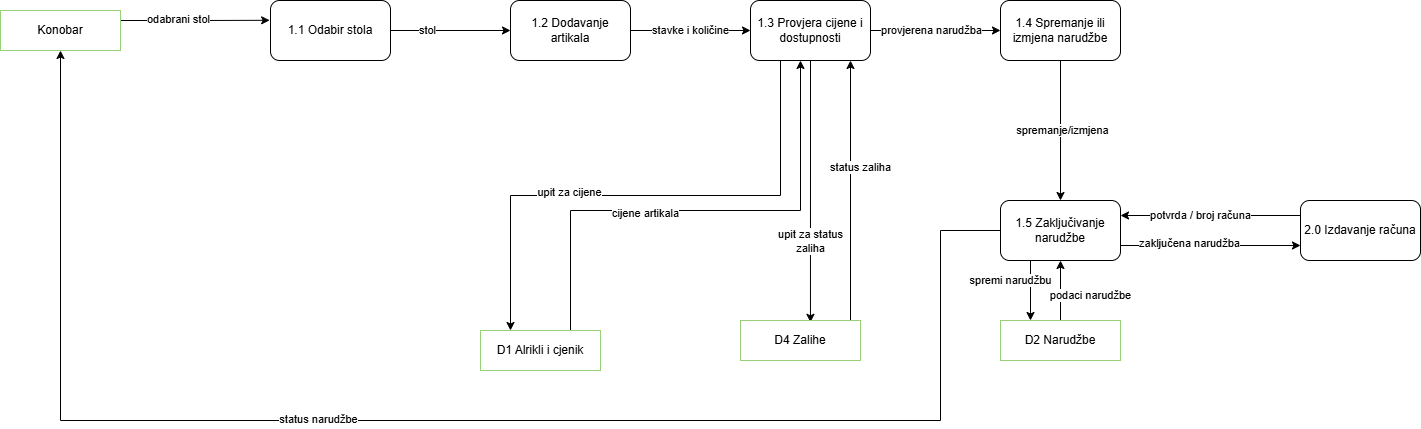

The diagram above was exported from draw.io. Its source (the exported page's mxGraphModel, read from the mxfile embedded in the PNG):
<mxGraphModel dx="1712" dy="954" grid="1" gridSize="10" guides="1" tooltips="1" connect="1" arrows="1" fold="1" page="1" pageScale="1" pageWidth="827" pageHeight="1169" math="0" shadow="0">
  <root>
    <mxCell id="0" />
    <mxCell id="1" parent="0" />
    <mxCell id="L2hmMty6fUn8PyDi09K_-3" edge="1" parent="1" source="L2hmMty6fUn8PyDi09K_-1" style="edgeStyle=orthogonalEdgeStyle;rounded=0;orthogonalLoop=1;jettySize=auto;html=1;exitX=1;exitY=0.25;exitDx=0;exitDy=0;entryX=-0.007;entryY=0.33;entryDx=0;entryDy=0;entryPerimeter=0;" target="L2hmMty6fUn8PyDi09K_-2">
      <mxGeometry relative="1" as="geometry">
        <Array as="points" />
        <mxPoint x="290" y="311" as="targetPoint" />
      </mxGeometry>
    </mxCell>
    <mxCell id="L2hmMty6fUn8PyDi09K_-4" connectable="0" parent="L2hmMty6fUn8PyDi09K_-3" style="edgeLabel;html=1;align=center;verticalAlign=middle;resizable=0;points=[];" value="odabrani stol" vertex="1">
      <mxGeometry relative="1" x="-0.3586" y="1" as="geometry">
        <mxPoint x="10" as="offset" />
      </mxGeometry>
    </mxCell>
    <mxCell id="L2hmMty6fUn8PyDi09K_-1" parent="1" style="rounded=0;whiteSpace=wrap;html=1;strokeColor=#97D077;" value="Konobar" vertex="1">
      <mxGeometry height="40" width="120" x="40" y="300" as="geometry" />
    </mxCell>
    <mxCell id="L2hmMty6fUn8PyDi09K_-19" edge="1" parent="1" source="L2hmMty6fUn8PyDi09K_-2" style="edgeStyle=orthogonalEdgeStyle;rounded=0;orthogonalLoop=1;jettySize=auto;html=1;exitX=1;exitY=0.5;exitDx=0;exitDy=0;entryX=0;entryY=0.5;entryDx=0;entryDy=0;" target="L2hmMty6fUn8PyDi09K_-5">
      <mxGeometry relative="1" as="geometry" />
    </mxCell>
    <mxCell id="L2hmMty6fUn8PyDi09K_-20" connectable="0" parent="L2hmMty6fUn8PyDi09K_-19" style="edgeLabel;html=1;align=center;verticalAlign=middle;resizable=0;points=[];" value="stol" vertex="1">
      <mxGeometry relative="1" x="-0.3822" y="-2" as="geometry">
        <mxPoint y="-2" as="offset" />
      </mxGeometry>
    </mxCell>
    <mxCell id="L2hmMty6fUn8PyDi09K_-2" parent="1" style="rounded=1;whiteSpace=wrap;html=1;" value="1.1 Odabir stola" vertex="1">
      <mxGeometry height="60" width="120" x="310" y="290" as="geometry" />
    </mxCell>
    <mxCell id="L2hmMty6fUn8PyDi09K_-21" edge="1" parent="1" source="L2hmMty6fUn8PyDi09K_-5" style="edgeStyle=orthogonalEdgeStyle;rounded=0;orthogonalLoop=1;jettySize=auto;html=1;exitX=1;exitY=0.5;exitDx=0;exitDy=0;entryX=0;entryY=0.5;entryDx=0;entryDy=0;" target="L2hmMty6fUn8PyDi09K_-6">
      <mxGeometry relative="1" as="geometry" />
    </mxCell>
    <mxCell id="L2hmMty6fUn8PyDi09K_-22" connectable="0" parent="L2hmMty6fUn8PyDi09K_-21" style="edgeLabel;html=1;align=center;verticalAlign=middle;resizable=0;points=[];" value="stavke i količine" vertex="1">
      <mxGeometry relative="1" x="-0.4741" y="1" as="geometry">
        <mxPoint x="28" y="1" as="offset" />
      </mxGeometry>
    </mxCell>
    <mxCell id="L2hmMty6fUn8PyDi09K_-5" parent="1" style="rounded=1;whiteSpace=wrap;html=1;" value="1.2 Dodavanje artikala" vertex="1">
      <mxGeometry height="60" width="120" x="550" y="290" as="geometry" />
    </mxCell>
    <mxCell id="L2hmMty6fUn8PyDi09K_-23" edge="1" parent="1" source="L2hmMty6fUn8PyDi09K_-6" style="edgeStyle=orthogonalEdgeStyle;rounded=0;orthogonalLoop=1;jettySize=auto;html=1;exitX=1;exitY=0.5;exitDx=0;exitDy=0;entryX=0;entryY=0.5;entryDx=0;entryDy=0;" target="L2hmMty6fUn8PyDi09K_-7">
      <mxGeometry relative="1" as="geometry" />
    </mxCell>
    <mxCell id="L2hmMty6fUn8PyDi09K_-24" connectable="0" parent="L2hmMty6fUn8PyDi09K_-23" style="edgeLabel;html=1;align=center;verticalAlign=middle;resizable=0;points=[];" value="provjerena narudžba" vertex="1">
      <mxGeometry relative="1" x="-0.4934" y="2" as="geometry">
        <mxPoint x="27" y="2" as="offset" />
      </mxGeometry>
    </mxCell>
    <mxCell id="L2hmMty6fUn8PyDi09K_-31" edge="1" parent="1" source="L2hmMty6fUn8PyDi09K_-6" style="edgeStyle=orthogonalEdgeStyle;rounded=0;orthogonalLoop=1;jettySize=auto;html=1;exitX=0.25;exitY=1;exitDx=0;exitDy=0;entryX=0.25;entryY=0;entryDx=0;entryDy=0;" target="L2hmMty6fUn8PyDi09K_-26">
      <mxGeometry relative="1" as="geometry" />
    </mxCell>
    <mxCell id="L2hmMty6fUn8PyDi09K_-32" connectable="0" parent="L2hmMty6fUn8PyDi09K_-31" style="edgeLabel;html=1;align=center;verticalAlign=middle;resizable=0;points=[];" value="upit za cijene" vertex="1">
      <mxGeometry relative="1" x="0.2852" y="-3" as="geometry">
        <mxPoint as="offset" />
      </mxGeometry>
    </mxCell>
    <mxCell id="L2hmMty6fUn8PyDi09K_-35" edge="1" parent="1" source="L2hmMty6fUn8PyDi09K_-6" style="edgeStyle=orthogonalEdgeStyle;rounded=0;orthogonalLoop=1;jettySize=auto;html=1;exitX=0.5;exitY=1;exitDx=0;exitDy=0;entryX=0.583;entryY=0.046;entryDx=0;entryDy=0;entryPerimeter=0;" target="L2hmMty6fUn8PyDi09K_-25">
      <mxGeometry relative="1" as="geometry">
        <Array as="points" />
        <mxPoint x="830" y="580" as="targetPoint" />
      </mxGeometry>
    </mxCell>
    <mxCell id="L2hmMty6fUn8PyDi09K_-36" connectable="0" parent="L2hmMty6fUn8PyDi09K_-35" style="edgeLabel;html=1;align=center;verticalAlign=middle;resizable=0;points=[];" value="upit za status&lt;br&gt;zaliha" vertex="1">
      <mxGeometry relative="1" x="0.2425" as="geometry">
        <mxPoint y="18" as="offset" />
      </mxGeometry>
    </mxCell>
    <mxCell id="L2hmMty6fUn8PyDi09K_-6" parent="1" style="rounded=1;whiteSpace=wrap;html=1;" value="1.3 Provjera cijene i dostupnosti" vertex="1">
      <mxGeometry height="60" width="120" x="790" y="290" as="geometry" />
    </mxCell>
    <mxCell id="L2hmMty6fUn8PyDi09K_-29" edge="1" parent="1" source="L2hmMty6fUn8PyDi09K_-7" style="edgeStyle=orthogonalEdgeStyle;rounded=0;orthogonalLoop=1;jettySize=auto;html=1;exitX=0.5;exitY=1;exitDx=0;exitDy=0;entryX=0.5;entryY=0;entryDx=0;entryDy=0;" target="L2hmMty6fUn8PyDi09K_-8">
      <mxGeometry relative="1" as="geometry" />
    </mxCell>
    <mxCell id="L2hmMty6fUn8PyDi09K_-30" connectable="0" parent="L2hmMty6fUn8PyDi09K_-29" style="edgeLabel;html=1;align=center;verticalAlign=middle;resizable=0;points=[];" value="spremanje/izmjena" vertex="1">
      <mxGeometry relative="1" x="0.0024" y="2" as="geometry">
        <mxPoint as="offset" />
      </mxGeometry>
    </mxCell>
    <mxCell id="L2hmMty6fUn8PyDi09K_-7" parent="1" style="rounded=1;whiteSpace=wrap;html=1;" value="1.4 Spremanje ili izmjena narudžbe" vertex="1">
      <mxGeometry height="60" width="120" x="1040" y="290" as="geometry" />
    </mxCell>
    <mxCell id="L2hmMty6fUn8PyDi09K_-12" edge="1" parent="1" source="L2hmMty6fUn8PyDi09K_-8" style="edgeStyle=orthogonalEdgeStyle;rounded=0;orthogonalLoop=1;jettySize=auto;html=1;exitX=1;exitY=0.75;exitDx=0;exitDy=0;entryX=0;entryY=0.75;entryDx=0;entryDy=0;" target="L2hmMty6fUn8PyDi09K_-9">
      <mxGeometry relative="1" as="geometry" />
    </mxCell>
    <mxCell id="L2hmMty6fUn8PyDi09K_-13" connectable="0" parent="L2hmMty6fUn8PyDi09K_-12" style="edgeLabel;html=1;align=center;verticalAlign=middle;resizable=0;points=[];" value="zaključena narudžba" vertex="1">
      <mxGeometry relative="1" x="-0.2444" y="2" as="geometry">
        <mxPoint as="offset" />
      </mxGeometry>
    </mxCell>
    <mxCell id="L2hmMty6fUn8PyDi09K_-15" edge="1" parent="1" source="L2hmMty6fUn8PyDi09K_-8" style="edgeStyle=orthogonalEdgeStyle;rounded=0;orthogonalLoop=1;jettySize=auto;html=1;exitX=0.25;exitY=1;exitDx=0;exitDy=0;entryX=0.25;entryY=0;entryDx=0;entryDy=0;" target="L2hmMty6fUn8PyDi09K_-14">
      <mxGeometry relative="1" as="geometry" />
    </mxCell>
    <mxCell id="L2hmMty6fUn8PyDi09K_-17" connectable="0" parent="L2hmMty6fUn8PyDi09K_-15" style="edgeLabel;html=1;align=center;verticalAlign=middle;resizable=0;points=[];" value="spremi narudžbu" vertex="1">
      <mxGeometry relative="1" x="-0.1667" as="geometry">
        <mxPoint x="-20" y="-5" as="offset" />
      </mxGeometry>
    </mxCell>
    <mxCell id="L2hmMty6fUn8PyDi09K_-27" edge="1" parent="1" source="L2hmMty6fUn8PyDi09K_-8" style="edgeStyle=orthogonalEdgeStyle;rounded=0;orthogonalLoop=1;jettySize=auto;html=1;exitX=0;exitY=0.5;exitDx=0;exitDy=0;entryX=0.5;entryY=1;entryDx=0;entryDy=0;" target="L2hmMty6fUn8PyDi09K_-1">
      <mxGeometry relative="1" as="geometry">
        <Array as="points">
          <mxPoint x="980" y="520" />
          <mxPoint x="980" y="710" />
          <mxPoint x="100" y="710" />
        </Array>
      </mxGeometry>
    </mxCell>
    <mxCell id="L2hmMty6fUn8PyDi09K_-28" connectable="0" parent="L2hmMty6fUn8PyDi09K_-27" style="edgeLabel;html=1;align=center;verticalAlign=middle;resizable=0;points=[];" value="status narudžbe" vertex="1">
      <mxGeometry relative="1" x="0.1635" y="-1" as="geometry">
        <mxPoint as="offset" />
      </mxGeometry>
    </mxCell>
    <mxCell id="L2hmMty6fUn8PyDi09K_-8" parent="1" style="rounded=1;whiteSpace=wrap;html=1;" value="1.5 Zaključivanje narudžbe" vertex="1">
      <mxGeometry height="60" width="120" x="1040" y="490" as="geometry" />
    </mxCell>
    <mxCell id="L2hmMty6fUn8PyDi09K_-10" edge="1" parent="1" source="L2hmMty6fUn8PyDi09K_-9" style="edgeStyle=orthogonalEdgeStyle;rounded=0;orthogonalLoop=1;jettySize=auto;html=1;exitX=0;exitY=0.25;exitDx=0;exitDy=0;entryX=1;entryY=0.25;entryDx=0;entryDy=0;" target="L2hmMty6fUn8PyDi09K_-8">
      <mxGeometry relative="1" as="geometry" />
    </mxCell>
    <mxCell id="L2hmMty6fUn8PyDi09K_-11" connectable="0" parent="L2hmMty6fUn8PyDi09K_-10" style="edgeLabel;html=1;align=center;verticalAlign=middle;resizable=0;points=[];" value="potvrda / broj računa" vertex="1">
      <mxGeometry relative="1" x="0.3714" as="geometry">
        <mxPoint x="23" as="offset" />
      </mxGeometry>
    </mxCell>
    <mxCell id="L2hmMty6fUn8PyDi09K_-9" parent="1" style="rounded=1;whiteSpace=wrap;html=1;" value="2.0 Izdavanje računa" vertex="1">
      <mxGeometry height="60" width="120" x="1340" y="490" as="geometry" />
    </mxCell>
    <mxCell id="L2hmMty6fUn8PyDi09K_-16" edge="1" parent="1" source="L2hmMty6fUn8PyDi09K_-14" style="edgeStyle=orthogonalEdgeStyle;rounded=0;orthogonalLoop=1;jettySize=auto;html=1;exitX=0.5;exitY=0;exitDx=0;exitDy=0;entryX=0.5;entryY=1;entryDx=0;entryDy=0;strokeColor=default;" target="L2hmMty6fUn8PyDi09K_-8">
      <mxGeometry relative="1" as="geometry" />
    </mxCell>
    <mxCell id="L2hmMty6fUn8PyDi09K_-18" connectable="0" parent="L2hmMty6fUn8PyDi09K_-16" style="edgeLabel;html=1;align=center;verticalAlign=middle;resizable=0;points=[];" value="podaci narudžbe" vertex="1">
      <mxGeometry relative="1" x="0.0143" y="-1" as="geometry">
        <mxPoint x="29" y="5" as="offset" />
      </mxGeometry>
    </mxCell>
    <mxCell id="L2hmMty6fUn8PyDi09K_-14" parent="1" style="rounded=0;whiteSpace=wrap;html=1;strokeColor=#97D077;" value="D2 Narudžbe" vertex="1">
      <mxGeometry height="40" width="120" x="1040" y="610" as="geometry" />
    </mxCell>
    <mxCell id="L2hmMty6fUn8PyDi09K_-37" edge="1" parent="1" source="L2hmMty6fUn8PyDi09K_-25" style="edgeStyle=orthogonalEdgeStyle;rounded=0;orthogonalLoop=1;jettySize=auto;html=1;exitX=0.75;exitY=0;exitDx=0;exitDy=0;">
      <mxGeometry relative="1" as="geometry">
        <Array as="points">
          <mxPoint x="890" y="610" />
          <mxPoint x="890" y="350" />
        </Array>
        <mxPoint x="890" y="350" as="targetPoint" />
      </mxGeometry>
    </mxCell>
    <mxCell id="L2hmMty6fUn8PyDi09K_-38" connectable="0" parent="L2hmMty6fUn8PyDi09K_-37" style="edgeLabel;html=1;align=center;verticalAlign=middle;resizable=0;points=[];" value="status zaliha" vertex="1">
      <mxGeometry relative="1" x="0.3667" y="-3" as="geometry">
        <mxPoint x="7" y="18" as="offset" />
      </mxGeometry>
    </mxCell>
    <mxCell id="L2hmMty6fUn8PyDi09K_-25" parent="1" style="rounded=0;whiteSpace=wrap;html=1;strokeColor=#97D077;" value="D4 Zalihe" vertex="1">
      <mxGeometry height="40" width="120" x="780" y="610" as="geometry" />
    </mxCell>
    <mxCell id="L2hmMty6fUn8PyDi09K_-33" edge="1" parent="1" source="L2hmMty6fUn8PyDi09K_-26" style="edgeStyle=orthogonalEdgeStyle;rounded=0;orthogonalLoop=1;jettySize=auto;html=1;exitX=0.75;exitY=0;exitDx=0;exitDy=0;">
      <mxGeometry relative="1" as="geometry">
        <Array as="points">
          <mxPoint x="610" y="500" />
          <mxPoint x="840" y="500" />
          <mxPoint x="840" y="350" />
        </Array>
        <mxPoint x="840" y="350" as="targetPoint" />
      </mxGeometry>
    </mxCell>
    <mxCell id="L2hmMty6fUn8PyDi09K_-34" connectable="0" parent="L2hmMty6fUn8PyDi09K_-33" style="edgeLabel;html=1;align=center;verticalAlign=middle;resizable=0;points=[];" value="cijene artikala" vertex="1">
      <mxGeometry relative="1" x="-0.2235" y="-3" as="geometry">
        <mxPoint as="offset" />
      </mxGeometry>
    </mxCell>
    <mxCell id="L2hmMty6fUn8PyDi09K_-26" parent="1" style="rounded=0;whiteSpace=wrap;html=1;strokeColor=#97D077;" value="D1 Alrikli i cjenik" vertex="1">
      <mxGeometry height="40" width="120" x="520" y="620" as="geometry" />
    </mxCell>
  </root>
</mxGraphModel>